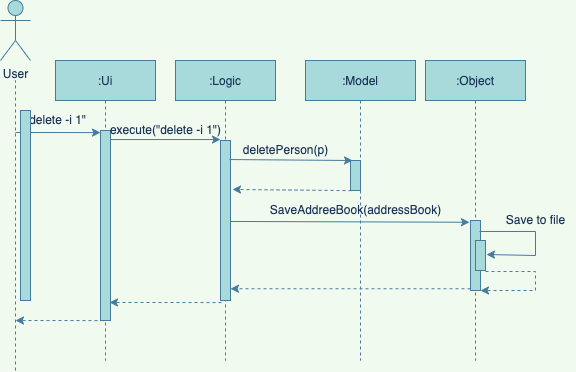

The diagram above was exported from draw.io. Its source (the exported page's mxGraphModel, read from the mxfile embedded in the PNG):
<mxGraphModel dx="1426" dy="737" grid="1" gridSize="10" guides="1" tooltips="1" connect="1" arrows="1" fold="1" page="1" pageScale="1" pageWidth="850" pageHeight="1100" background="#F1FAEE" math="0" shadow="0">
  <root>
    <mxCell id="0" />
    <mxCell id="1" parent="0" />
    <mxCell id="3nuBFxr9cyL0pnOWT2aG-1" value=":Ui" style="shape=umlLifeline;perimeter=lifelinePerimeter;container=1;collapsible=0;recursiveResize=0;rounded=0;shadow=0;strokeWidth=1;fillColor=#A8DADC;strokeColor=#457B9D;fontColor=#1D3557;" parent="1" vertex="1">
      <mxGeometry x="200" y="100" width="100" height="300" as="geometry" />
    </mxCell>
    <mxCell id="3nuBFxr9cyL0pnOWT2aG-2" value="" style="points=[];perimeter=orthogonalPerimeter;rounded=0;shadow=0;strokeWidth=1;fillColor=#A8DADC;strokeColor=#457B9D;fontColor=#1D3557;" parent="3nuBFxr9cyL0pnOWT2aG-1" vertex="1">
      <mxGeometry x="45" y="70" width="10" height="190" as="geometry" />
    </mxCell>
    <mxCell id="UbAmVhG4dkU-xcd-6Kdx-8" value="" style="endArrow=classic;html=1;rounded=0;entryX=0;entryY=0.011;entryDx=0;entryDy=0;entryPerimeter=0;labelBackgroundColor=#F1FAEE;strokeColor=#457B9D;fontColor=#1D3557;" edge="1" parent="3nuBFxr9cyL0pnOWT2aG-1" target="3nuBFxr9cyL0pnOWT2aG-2">
      <mxGeometry width="50" height="50" relative="1" as="geometry">
        <mxPoint x="-40" y="72" as="sourcePoint" />
        <mxPoint x="30" y="70" as="targetPoint" />
      </mxGeometry>
    </mxCell>
    <mxCell id="UbAmVhG4dkU-xcd-6Kdx-9" value="&quot;delete -i 1&quot;" style="text;html=1;align=center;verticalAlign=middle;resizable=0;points=[];autosize=1;strokeColor=none;fillColor=none;fontColor=#1D3557;" vertex="1" parent="3nuBFxr9cyL0pnOWT2aG-1">
      <mxGeometry x="-40" y="50" width="80" height="20" as="geometry" />
    </mxCell>
    <mxCell id="UbAmVhG4dkU-xcd-6Kdx-11" value="" style="endArrow=classic;html=1;rounded=0;exitX=0.48;exitY=0.867;exitDx=0;exitDy=0;exitPerimeter=0;dashed=1;labelBackgroundColor=#F1FAEE;strokeColor=#457B9D;fontColor=#1D3557;" edge="1" parent="3nuBFxr9cyL0pnOWT2aG-1" source="3nuBFxr9cyL0pnOWT2aG-1">
      <mxGeometry width="50" height="50" relative="1" as="geometry">
        <mxPoint x="-20" y="280" as="sourcePoint" />
        <mxPoint x="-40" y="260" as="targetPoint" />
      </mxGeometry>
    </mxCell>
    <mxCell id="3nuBFxr9cyL0pnOWT2aG-5" value=":Logic" style="shape=umlLifeline;perimeter=lifelinePerimeter;container=1;collapsible=0;recursiveResize=0;rounded=0;shadow=0;strokeWidth=1;fillColor=#A8DADC;strokeColor=#457B9D;fontColor=#1D3557;" parent="1" vertex="1">
      <mxGeometry x="320" y="100" width="100" height="300" as="geometry" />
    </mxCell>
    <mxCell id="3nuBFxr9cyL0pnOWT2aG-6" value="" style="points=[];perimeter=orthogonalPerimeter;rounded=0;shadow=0;strokeWidth=1;fillColor=#A8DADC;strokeColor=#457B9D;fontColor=#1D3557;" parent="3nuBFxr9cyL0pnOWT2aG-5" vertex="1">
      <mxGeometry x="45" y="80" width="10" height="160" as="geometry" />
    </mxCell>
    <mxCell id="UbAmVhG4dkU-xcd-6Kdx-1" value="User" style="shape=umlActor;verticalLabelPosition=bottom;verticalAlign=top;html=1;outlineConnect=0;fillColor=#A8DADC;strokeColor=#457B9D;fontColor=#1D3557;" vertex="1" parent="1">
      <mxGeometry x="145" y="40" width="30" height="60" as="geometry" />
    </mxCell>
    <mxCell id="UbAmVhG4dkU-xcd-6Kdx-3" value="" style="endArrow=none;dashed=1;html=1;rounded=0;labelBackgroundColor=#F1FAEE;strokeColor=#457B9D;fontColor=#1D3557;" edge="1" parent="1">
      <mxGeometry width="50" height="50" relative="1" as="geometry">
        <mxPoint x="160" y="410" as="sourcePoint" />
        <mxPoint x="160" y="120" as="targetPoint" />
      </mxGeometry>
    </mxCell>
    <mxCell id="UbAmVhG4dkU-xcd-6Kdx-4" value=":Model" style="shape=umlLifeline;perimeter=lifelinePerimeter;container=1;collapsible=0;recursiveResize=0;rounded=0;shadow=0;strokeWidth=1;fillColor=#A8DADC;strokeColor=#457B9D;fontColor=#1D3557;" vertex="1" parent="1">
      <mxGeometry x="450" y="100" width="110" height="300" as="geometry" />
    </mxCell>
    <mxCell id="UbAmVhG4dkU-xcd-6Kdx-5" value="" style="points=[];perimeter=orthogonalPerimeter;rounded=0;shadow=0;strokeWidth=1;fillColor=#A8DADC;strokeColor=#457B9D;fontColor=#1D3557;" vertex="1" parent="UbAmVhG4dkU-xcd-6Kdx-4">
      <mxGeometry x="45" y="100" width="10" height="30" as="geometry" />
    </mxCell>
    <mxCell id="UbAmVhG4dkU-xcd-6Kdx-16" value="" style="endArrow=classic;html=1;rounded=0;exitX=0.1;exitY=1.013;exitDx=0;exitDy=0;exitPerimeter=0;dashed=1;entryX=1.2;entryY=0.306;entryDx=0;entryDy=0;entryPerimeter=0;labelBackgroundColor=#F1FAEE;strokeColor=#457B9D;fontColor=#1D3557;" edge="1" parent="UbAmVhG4dkU-xcd-6Kdx-4" target="3nuBFxr9cyL0pnOWT2aG-6">
      <mxGeometry width="50" height="50" relative="1" as="geometry">
        <mxPoint x="46" y="130.12999999999994" as="sourcePoint" />
        <mxPoint x="-90" y="130" as="targetPoint" />
      </mxGeometry>
    </mxCell>
    <mxCell id="UbAmVhG4dkU-xcd-6Kdx-21" value="SaveAddreeBook(addressBook)" style="text;html=1;align=center;verticalAlign=middle;resizable=0;points=[];autosize=1;strokeColor=none;fillColor=none;fontColor=#1D3557;" vertex="1" parent="UbAmVhG4dkU-xcd-6Kdx-4">
      <mxGeometry x="-45" y="140" width="190" height="20" as="geometry" />
    </mxCell>
    <mxCell id="UbAmVhG4dkU-xcd-6Kdx-10" value="" style="endArrow=classic;html=1;rounded=0;entryX=0;entryY=-0.006;entryDx=0;entryDy=0;entryPerimeter=0;labelBackgroundColor=#F1FAEE;strokeColor=#457B9D;fontColor=#1D3557;" edge="1" parent="1" source="3nuBFxr9cyL0pnOWT2aG-2" target="3nuBFxr9cyL0pnOWT2aG-6">
      <mxGeometry width="50" height="50" relative="1" as="geometry">
        <mxPoint x="270" y="179" as="sourcePoint" />
        <mxPoint x="310" y="180" as="targetPoint" />
      </mxGeometry>
    </mxCell>
    <mxCell id="UbAmVhG4dkU-xcd-6Kdx-12" value="" style="endArrow=classic;html=1;rounded=0;exitX=0.1;exitY=1.013;exitDx=0;exitDy=0;exitPerimeter=0;dashed=1;entryX=0.9;entryY=0.905;entryDx=0;entryDy=0;entryPerimeter=0;labelBackgroundColor=#F1FAEE;strokeColor=#457B9D;fontColor=#1D3557;" edge="1" parent="1" source="3nuBFxr9cyL0pnOWT2aG-6" target="3nuBFxr9cyL0pnOWT2aG-2">
      <mxGeometry width="50" height="50" relative="1" as="geometry">
        <mxPoint x="400" y="400" as="sourcePoint" />
        <mxPoint x="260" y="342" as="targetPoint" />
      </mxGeometry>
    </mxCell>
    <mxCell id="UbAmVhG4dkU-xcd-6Kdx-13" value="execute(&quot;delete -i 1&quot;)" style="text;html=1;align=center;verticalAlign=middle;resizable=0;points=[];autosize=1;strokeColor=none;fillColor=none;fontColor=#1D3557;" vertex="1" parent="1">
      <mxGeometry x="245" y="160" width="130" height="20" as="geometry" />
    </mxCell>
    <mxCell id="UbAmVhG4dkU-xcd-6Kdx-14" value="" style="endArrow=classic;html=1;rounded=0;entryX=0.2;entryY=0;entryDx=0;entryDy=0;entryPerimeter=0;exitX=0.9;exitY=0.119;exitDx=0;exitDy=0;exitPerimeter=0;labelBackgroundColor=#F1FAEE;strokeColor=#457B9D;fontColor=#1D3557;" edge="1" parent="1" source="3nuBFxr9cyL0pnOWT2aG-6" target="UbAmVhG4dkU-xcd-6Kdx-5">
      <mxGeometry width="50" height="50" relative="1" as="geometry">
        <mxPoint x="400" y="200" as="sourcePoint" />
        <mxPoint x="450" y="360" as="targetPoint" />
      </mxGeometry>
    </mxCell>
    <mxCell id="UbAmVhG4dkU-xcd-6Kdx-15" value="deletePerson(p)" style="text;html=1;align=center;verticalAlign=middle;resizable=0;points=[];autosize=1;strokeColor=none;fillColor=none;fontColor=#1D3557;" vertex="1" parent="1">
      <mxGeometry x="380" y="180" width="100" height="20" as="geometry" />
    </mxCell>
    <mxCell id="UbAmVhG4dkU-xcd-6Kdx-17" value="" style="endArrow=classic;html=1;rounded=0;entryX=-0.1;entryY=0.025;entryDx=0;entryDy=0;entryPerimeter=0;exitX=1;exitY=0.506;exitDx=0;exitDy=0;exitPerimeter=0;labelBackgroundColor=#F1FAEE;strokeColor=#457B9D;fontColor=#1D3557;" edge="1" parent="1" source="3nuBFxr9cyL0pnOWT2aG-6" target="UbAmVhG4dkU-xcd-6Kdx-25">
      <mxGeometry width="50" height="50" relative="1" as="geometry">
        <mxPoint x="380" y="260" as="sourcePoint" />
        <mxPoint x="611" y="260.99" as="targetPoint" />
      </mxGeometry>
    </mxCell>
    <mxCell id="UbAmVhG4dkU-xcd-6Kdx-23" value="" style="points=[];perimeter=orthogonalPerimeter;rounded=0;shadow=0;strokeWidth=1;fillColor=#A8DADC;strokeColor=#457B9D;fontColor=#1D3557;" vertex="1" parent="1">
      <mxGeometry x="165" y="150" width="10" height="190" as="geometry" />
    </mxCell>
    <mxCell id="UbAmVhG4dkU-xcd-6Kdx-24" value=":Object" style="shape=umlLifeline;perimeter=lifelinePerimeter;container=1;collapsible=0;recursiveResize=0;rounded=0;shadow=0;strokeWidth=1;fillColor=#A8DADC;strokeColor=#457B9D;fontColor=#1D3557;" vertex="1" parent="1">
      <mxGeometry x="570" y="100" width="100" height="300" as="geometry" />
    </mxCell>
    <mxCell id="UbAmVhG4dkU-xcd-6Kdx-25" value="" style="points=[];perimeter=orthogonalPerimeter;rounded=0;shadow=0;strokeWidth=1;fillColor=#A8DADC;strokeColor=#457B9D;fontColor=#1D3557;" vertex="1" parent="UbAmVhG4dkU-xcd-6Kdx-24">
      <mxGeometry x="45" y="160" width="10" height="70" as="geometry" />
    </mxCell>
    <mxCell id="UbAmVhG4dkU-xcd-6Kdx-27" value="" style="points=[];perimeter=orthogonalPerimeter;rounded=0;shadow=0;strokeWidth=1;fillColor=#A8DADC;strokeColor=#457B9D;fontColor=#1D3557;" vertex="1" parent="UbAmVhG4dkU-xcd-6Kdx-24">
      <mxGeometry x="50" y="180" width="10" height="30" as="geometry" />
    </mxCell>
    <mxCell id="UbAmVhG4dkU-xcd-6Kdx-29" value="" style="endArrow=classic;html=1;rounded=0;exitX=0.9;exitY=0.157;exitDx=0;exitDy=0;exitPerimeter=0;entryX=1.1;entryY=0.467;entryDx=0;entryDy=0;entryPerimeter=0;labelBackgroundColor=#F1FAEE;strokeColor=#457B9D;fontColor=#1D3557;" edge="1" parent="UbAmVhG4dkU-xcd-6Kdx-24" source="UbAmVhG4dkU-xcd-6Kdx-25" target="UbAmVhG4dkU-xcd-6Kdx-27">
      <mxGeometry width="50" height="50" relative="1" as="geometry">
        <mxPoint x="-180" y="310" as="sourcePoint" />
        <mxPoint x="110" y="220" as="targetPoint" />
        <Array as="points">
          <mxPoint x="110" y="171" />
          <mxPoint x="110" y="195" />
        </Array>
      </mxGeometry>
    </mxCell>
    <mxCell id="UbAmVhG4dkU-xcd-6Kdx-31" value="" style="endArrow=classic;html=1;rounded=0;exitX=1;exitY=1.033;exitDx=0;exitDy=0;exitPerimeter=0;dashed=1;labelBackgroundColor=#F1FAEE;strokeColor=#457B9D;fontColor=#1D3557;" edge="1" parent="UbAmVhG4dkU-xcd-6Kdx-24" source="UbAmVhG4dkU-xcd-6Kdx-27">
      <mxGeometry width="50" height="50" relative="1" as="geometry">
        <mxPoint x="-240" y="310" as="sourcePoint" />
        <mxPoint x="55" y="230" as="targetPoint" />
        <Array as="points">
          <mxPoint x="110" y="211" />
          <mxPoint x="110" y="230" />
        </Array>
      </mxGeometry>
    </mxCell>
    <mxCell id="UbAmVhG4dkU-xcd-6Kdx-28" value="" style="endArrow=classic;html=1;rounded=0;exitX=0;exitY=0.975;exitDx=0;exitDy=0;exitPerimeter=0;dashed=1;labelBackgroundColor=#F1FAEE;strokeColor=#457B9D;fontColor=#1D3557;" edge="1" parent="1" source="UbAmVhG4dkU-xcd-6Kdx-25" target="3nuBFxr9cyL0pnOWT2aG-6">
      <mxGeometry width="50" height="50" relative="1" as="geometry">
        <mxPoint x="376" y="352.0799999999999" as="sourcePoint" />
        <mxPoint x="380" y="328" as="targetPoint" />
      </mxGeometry>
    </mxCell>
    <mxCell id="UbAmVhG4dkU-xcd-6Kdx-30" value="Save to file" style="text;html=1;align=center;verticalAlign=middle;resizable=0;points=[];autosize=1;strokeColor=none;fillColor=none;fontColor=#1D3557;" vertex="1" parent="1">
      <mxGeometry x="640" y="250" width="80" height="20" as="geometry" />
    </mxCell>
  </root>
</mxGraphModel>